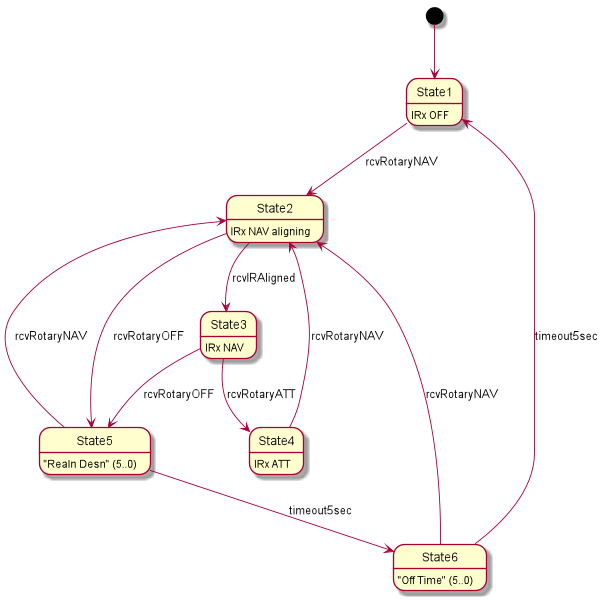

The diagram above was rendered by PlantUML. Its source (embedded in the PNG):
@startuml
scale 800*600
hide empty description
[*] --> State1
State1 : IRx OFF
State1 --> State2 : rcvRotaryNAV
State2 : IRx NAV aligning
State2 --> State3 : rcvIRAligned
State3 : IRx NAV
State3 --> State4 : rcvRotaryATT
State4 : IRx ATT
State4 --> State2 : rcvRotaryNAV
State2 --> State5 : rcvRotaryOFF
State3 --> State5 : rcvRotaryOFF
State5 : "Realn Desn" (5..0)
State5 --> State2 : rcvRotaryNAV
State5 --> State6 : timeout5sec
State6 : "Off Time" (5..0)
State6 --> State1 : timeout5sec
State6 --> State2 : rcvRotaryNAV
@enduml